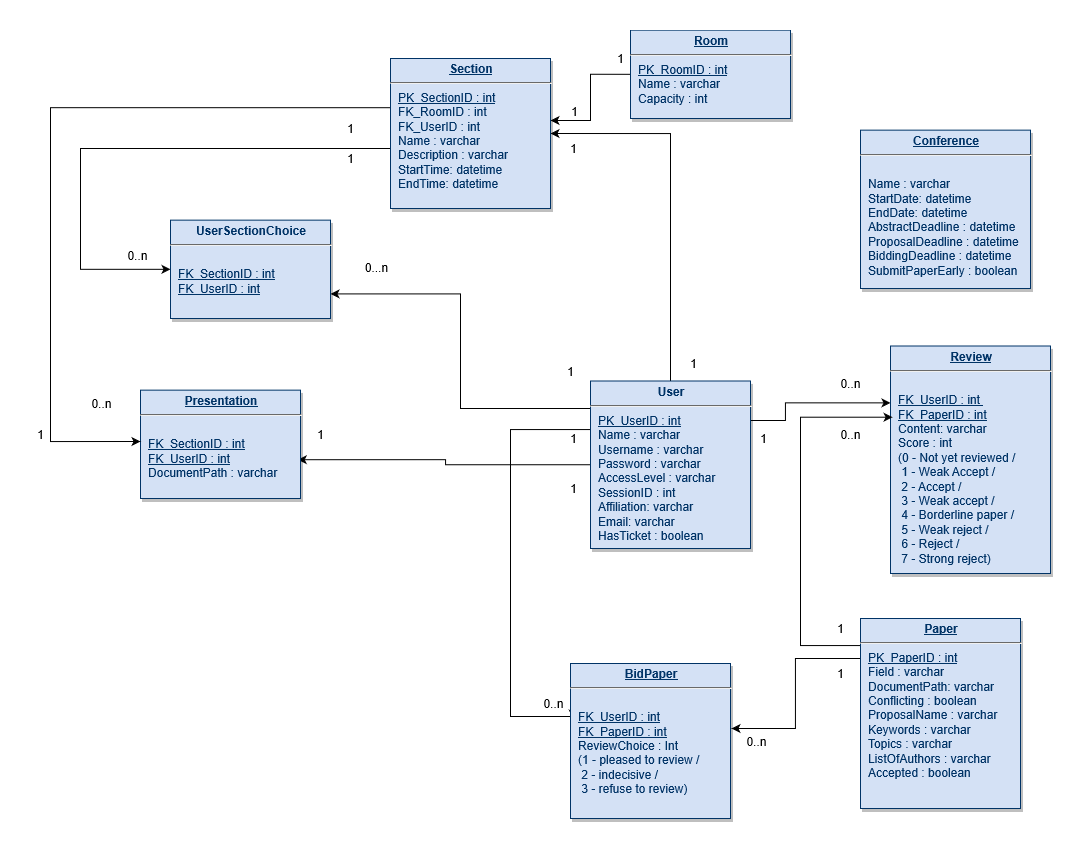

The diagram above was exported from draw.io. Its source (the exported page's mxGraphModel, read from the mxfile embedded in the PNG):
<mxGraphModel grid="1" shadow="0" math="0" background="#ffffff" pageHeight="1169" pageWidth="826" pageScale="1" page="1" fold="1" arrows="1" connect="1" tooltips="1" guides="1" gridSize="10" dy="1822" dx="1978">
  <root>
    <mxCell id="0" />
    <mxCell id="1" parent="0" />
    <mxCell id="bFKR2t3vFIx9Gp6ovZmO-128" parent="1" style="edgeStyle=orthogonalEdgeStyle;rounded=0;orthogonalLoop=1;jettySize=auto;html=1;exitX=0;exitY=0.5;exitDx=0;exitDy=0;" edge="1" target="25" source="19">
      <mxGeometry as="geometry" relative="1">
        <Array as="points">
          <mxPoint y="-4" x="310" />
          <mxPoint y="42" x="310" />
        </Array>
      </mxGeometry>
    </mxCell>
    <mxCell id="bFKR2t3vFIx9Gp6ovZmO-130" value="1" parent="bFKR2t3vFIx9Gp6ovZmO-128" style="text;html=1;align=center;verticalAlign=middle;resizable=0;points=[];labelBackgroundColor=#ffffff;" vertex="1" connectable="0">
      <mxGeometry as="geometry" relative="1" y="12" x="0.8371">
        <mxPoint as="offset" y="-22" x="13.469999999999998" />
      </mxGeometry>
    </mxCell>
    <mxCell id="19" value="&lt;p style=&quot;margin: 0px ; margin-top: 4px ; text-align: center ; text-decoration: underline&quot;&gt;&lt;strong&gt;Room&lt;/strong&gt;&lt;strong&gt;&lt;br&gt;&lt;/strong&gt;&lt;/p&gt;&lt;hr&gt;&lt;p style=&quot;margin: 0px ; margin-left: 8px&quot;&gt;&lt;u&gt;PK_RoomID : int&lt;/u&gt;&lt;br&gt;Name : varchar&lt;/p&gt;&lt;p style=&quot;margin: 0px ; margin-left: 8px&quot;&gt;Capacity : int&lt;br&gt;&lt;/p&gt;" parent="1" style="verticalAlign=top;align=left;overflow=fill;fontSize=12;fontFamily=Helvetica;html=1;strokeColor=#003366;shadow=1;fillColor=#D4E1F5;fontColor=#003366" vertex="1">
      <mxGeometry as="geometry" y="-48.36" x="350" height="88.36" width="160" />
    </mxCell>
    <mxCell id="bFKR2t3vFIx9Gp6ovZmO-131" parent="1" style="edgeStyle=orthogonalEdgeStyle;rounded=0;orthogonalLoop=1;jettySize=auto;html=1;exitX=0.003;exitY=0.386;exitDx=0;exitDy=0;entryX=0.016;entryY=0.356;entryDx=0;entryDy=0;exitPerimeter=0;entryPerimeter=0;" edge="1" target="24" source="20">
      <mxGeometry as="geometry" relative="1">
        <Array as="points">
          <mxPoint y="351" x="310" />
          <mxPoint y="351" x="230" />
          <mxPoint y="638" x="230" />
          <mxPoint y="638" x="293" />
        </Array>
      </mxGeometry>
    </mxCell>
    <mxCell id="bFKR2t3vFIx9Gp6ovZmO-133" value="0..n&lt;br&gt;" parent="bFKR2t3vFIx9Gp6ovZmO-131" style="text;html=1;align=center;verticalAlign=middle;resizable=0;points=[];labelBackgroundColor=#ffffff;" vertex="1" connectable="0">
      <mxGeometry as="geometry" relative="1" y="11" x="0.8378">
        <mxPoint as="offset" y="-2.44" x="14.14" />
      </mxGeometry>
    </mxCell>
    <mxCell id="bFKR2t3vFIx9Gp6ovZmO-144" parent="1" style="edgeStyle=orthogonalEdgeStyle;rounded=0;orthogonalLoop=1;jettySize=auto;html=1;exitX=1;exitY=0.25;exitDx=0;exitDy=0;entryX=0;entryY=0.25;entryDx=0;entryDy=0;" edge="1" target="23" source="20">
      <mxGeometry as="geometry" relative="1">
        <Array as="points">
          <mxPoint y="342" x="505" />
          <mxPoint y="324" x="505" />
        </Array>
      </mxGeometry>
    </mxCell>
    <mxCell id="lDSdQAXQzQrofI7cIEJX-44" parent="1" style="edgeStyle=orthogonalEdgeStyle;rounded=0;orthogonalLoop=1;jettySize=auto;html=1;entryX=1;entryY=0.5;entryDx=0;entryDy=0;" edge="1" target="25" source="20">
      <mxGeometry as="geometry" relative="1">
        <Array as="points">
          <mxPoint y="55" x="390" />
        </Array>
      </mxGeometry>
    </mxCell>
    <mxCell id="lDSdQAXQzQrofI7cIEJX-47" parent="1" style="edgeStyle=orthogonalEdgeStyle;rounded=0;orthogonalLoop=1;jettySize=auto;html=1;entryX=1;entryY=0.75;entryDx=0;entryDy=0;" edge="1" target="v1iMGTRgHMDSlt3mDZNH-35" source="20">
      <mxGeometry as="geometry" relative="1">
        <Array as="points">
          <mxPoint y="330" x="180" />
          <mxPoint y="215" x="180" />
        </Array>
      </mxGeometry>
    </mxCell>
    <mxCell id="lDSdQAXQzQrofI7cIEJX-50" parent="1" style="edgeStyle=orthogonalEdgeStyle;rounded=0;orthogonalLoop=1;jettySize=auto;html=1;entryX=0.983;entryY=0.642;entryDx=0;entryDy=0;entryPerimeter=0;" edge="1" target="22" source="20">
      <mxGeometry as="geometry" relative="1" />
    </mxCell>
    <mxCell id="20" value="&lt;p style=&quot;margin: 4px 0px 0px ; text-align: center&quot;&gt;&lt;strong&gt;User&lt;/strong&gt;&lt;/p&gt;&lt;hr&gt;&lt;p style=&quot;margin: 0px ; margin-left: 8px&quot;&gt;&lt;u&gt;PK_UserID : int&lt;/u&gt;&lt;/p&gt;&lt;p style=&quot;margin: 0px ; margin-left: 8px&quot;&gt;Name : varchar&lt;/p&gt;&lt;p style=&quot;margin: 0px ; margin-left: 8px&quot;&gt;Username : varchar&lt;/p&gt;&lt;p style=&quot;margin: 0px ; margin-left: 8px&quot;&gt;Password : varchar&lt;/p&gt;&lt;p style=&quot;margin: 0px ; margin-left: 8px&quot;&gt;AccessLevel : varchar&lt;/p&gt;&lt;p style=&quot;margin: 0px ; margin-left: 8px&quot;&gt;SessionID : int&lt;/p&gt;&lt;p style=&quot;margin: 0px ; margin-left: 8px&quot;&gt;Affiliation: varchar&lt;/p&gt;&lt;p style=&quot;margin: 0px ; margin-left: 8px&quot;&gt;Email: varchar&lt;/p&gt;&lt;p style=&quot;margin: 0px ; margin-left: 8px&quot;&gt;HasTicket : boolean&lt;/p&gt;&lt;p style=&quot;margin: 0px ; margin-left: 8px&quot;&gt;&lt;br&gt;&lt;/p&gt;&lt;p style=&quot;margin: 0px ; margin-left: 8px&quot;&gt;&lt;br&gt;&lt;/p&gt;" parent="1" style="verticalAlign=top;align=left;overflow=fill;fontSize=12;fontFamily=Helvetica;html=1;strokeColor=#003366;shadow=1;fillColor=#D4E1F5;fontColor=#003366" vertex="1">
      <mxGeometry as="geometry" y="302.5" x="310" height="167.5" width="160" />
    </mxCell>
    <mxCell id="22" value="&lt;p style=&quot;margin: 0px ; margin-top: 4px ; text-align: center ; text-decoration: underline&quot;&gt;&lt;strong&gt;Presentation&lt;/strong&gt;&lt;strong&gt;&lt;br&gt;&lt;/strong&gt;&lt;/p&gt;&lt;hr&gt;&lt;p style=&quot;margin: 0px ; margin-left: 8px&quot;&gt;&lt;u&gt;&lt;/u&gt;&lt;br&gt;&lt;/p&gt;&lt;p style=&quot;margin: 0px ; margin-left: 8px&quot;&gt;&lt;u&gt;FK_SectionID : int&lt;/u&gt;&lt;/p&gt;&lt;p style=&quot;margin: 0px ; margin-left: 8px&quot;&gt;&lt;u&gt;FK_UserID : int&lt;/u&gt;&lt;/p&gt;&lt;p style=&quot;margin: 0px ; margin-left: 8px&quot;&gt;DocumentPath : varchar&lt;/p&gt;&lt;p style=&quot;margin: 0px ; margin-left: 8px&quot;&gt;&lt;br&gt;&lt;/p&gt;" parent="1" style="verticalAlign=top;align=left;overflow=fill;fontSize=12;fontFamily=Helvetica;html=1;strokeColor=#003366;shadow=1;fillColor=#D4E1F5;fontColor=#003366" vertex="1">
      <mxGeometry as="geometry" y="311.64" x="-140" height="108.36" width="160" />
    </mxCell>
    <mxCell id="23" value="&lt;p style=&quot;margin: 0px ; margin-top: 4px ; text-align: center ; text-decoration: underline&quot;&gt;&lt;strong&gt;Review&lt;/strong&gt;&lt;strong&gt;&lt;br&gt;&lt;/strong&gt;&lt;/p&gt;&lt;hr&gt;&lt;p style=&quot;margin: 0px ; margin-left: 8px&quot;&gt;&lt;br&gt;&lt;/p&gt;&lt;p style=&quot;margin: 0px ; margin-left: 8px&quot;&gt;&lt;u&gt;FK_UserID : int&amp;nbsp;&lt;/u&gt;&lt;/p&gt;&lt;p style=&quot;margin: 0px ; margin-left: 8px&quot;&gt;&lt;u&gt;FK_PaperID : int&lt;/u&gt;&lt;/p&gt;&lt;p style=&quot;margin: 0px ; margin-left: 8px&quot;&gt;Content: varchar&lt;/p&gt;&lt;p style=&quot;margin: 0px ; margin-left: 8px&quot;&gt;Score : int&lt;/p&gt;&lt;p style=&quot;margin: 0px 0px 0px 8px ; text-align: left ; text-transform: none ; text-indent: 0px ; letter-spacing: normal ; font-family: &amp;#34;helvetica&amp;#34; ; font-size: 12px ; font-style: normal ; font-variant: normal ; font-weight: 400 ; text-decoration: none ; word-spacing: 0px&quot;&gt;(0 - Not yet reviewed /&lt;/p&gt;&lt;p style=&quot;margin: 0px 0px 0px 8px ; text-align: left ; text-transform: none ; text-indent: 0px ; letter-spacing: normal ; font-family: &amp;#34;helvetica&amp;#34; ; font-size: 12px ; font-style: normal ; font-variant: normal ; font-weight: 400 ; text-decoration: none ; word-spacing: 0px&quot;&gt;&amp;nbsp;1 - Weak Accept /&lt;/p&gt;&lt;p style=&quot;margin: 0px 0px 0px 8px ; text-align: left ; text-transform: none ; text-indent: 0px ; letter-spacing: normal ; font-family: &amp;#34;helvetica&amp;#34; ; font-size: 12px ; font-style: normal ; font-variant: normal ; font-weight: 400 ; text-decoration: none ; word-spacing: 0px&quot;&gt;&amp;nbsp;2 - Accept /&lt;/p&gt;&lt;p style=&quot;margin: 0px 0px 0px 8px ; text-align: left ; text-transform: none ; text-indent: 0px ; letter-spacing: normal ; font-family: &amp;#34;helvetica&amp;#34; ; font-size: 12px ; font-style: normal ; font-variant: normal ; font-weight: 400 ; text-decoration: none ; word-spacing: 0px&quot;&gt;&amp;nbsp;3 - Weak accept /&lt;/p&gt;&lt;p style=&quot;margin: 0px 0px 0px 8px ; text-align: left ; text-transform: none ; text-indent: 0px ; letter-spacing: normal ; font-family: &amp;#34;helvetica&amp;#34; ; font-size: 12px ; font-style: normal ; font-variant: normal ; font-weight: 400 ; text-decoration: none ; word-spacing: 0px&quot;&gt;&amp;nbsp;4 - Borderline paper /&lt;/p&gt;&lt;p style=&quot;margin: 0px 0px 0px 8px ; text-align: left ; text-transform: none ; text-indent: 0px ; letter-spacing: normal ; font-family: &amp;#34;helvetica&amp;#34; ; font-size: 12px ; font-style: normal ; font-variant: normal ; font-weight: 400 ; text-decoration: none ; word-spacing: 0px&quot;&gt;&amp;nbsp;5 - Weak reject /&lt;/p&gt;&lt;p style=&quot;margin: 0px 0px 0px 8px ; text-align: left ; text-transform: none ; text-indent: 0px ; letter-spacing: normal ; font-family: &amp;#34;helvetica&amp;#34; ; font-size: 12px ; font-style: normal ; font-variant: normal ; font-weight: 400 ; text-decoration: none ; word-spacing: 0px&quot;&gt;&amp;nbsp;6 - Reject /&lt;/p&gt;&lt;p style=&quot;margin: 0px 0px 0px 8px ; text-align: left ; text-transform: none ; text-indent: 0px ; letter-spacing: normal ; font-family: &amp;#34;helvetica&amp;#34; ; font-size: 12px ; font-style: normal ; font-variant: normal ; font-weight: 400 ; text-decoration: none ; word-spacing: 0px&quot;&gt;&amp;nbsp;7 - Strong reject)&lt;/p&gt;&lt;p style=&quot;margin: 0px ; margin-left: 8px&quot;&gt;&lt;b&gt;&lt;/b&gt;&lt;i&gt;&lt;/i&gt;&lt;u&gt;&lt;/u&gt;&lt;sub&gt;&lt;/sub&gt;&lt;sup&gt;&lt;/sup&gt;&lt;strike&gt;&lt;/strike&gt;&lt;br&gt;&lt;/p&gt;" parent="1" style="verticalAlign=top;align=left;overflow=fill;fontSize=12;fontFamily=Helvetica;html=1;strokeColor=#003366;shadow=1;fillColor=#D4E1F5;fontColor=#003366" vertex="1">
      <mxGeometry as="geometry" y="267.5" x="610" height="227.5" width="160" />
    </mxCell>
    <mxCell id="24" value="&lt;p style=&quot;margin: 0px ; margin-top: 4px ; text-align: center ; text-decoration: underline&quot;&gt;&lt;strong&gt;BidPaper&lt;/strong&gt;&lt;strong&gt;&lt;br&gt;&lt;/strong&gt;&lt;/p&gt;&lt;hr&gt;&lt;p style=&quot;margin: 0px ; margin-left: 8px&quot;&gt;&lt;br&gt;&lt;/p&gt;&lt;p style=&quot;margin: 0px ; margin-left: 8px&quot;&gt;&lt;u&gt;FK_UserID : int&lt;/u&gt;&lt;/p&gt;&lt;p style=&quot;margin: 0px ; margin-left: 8px&quot;&gt;&lt;u&gt;FK_PaperID : int&lt;/u&gt;&lt;/p&gt;&lt;p style=&quot;margin: 0px ; margin-left: 8px&quot;&gt;ReviewChoice : Int&amp;nbsp;&lt;/p&gt;&lt;p style=&quot;margin: 0px ; margin-left: 8px&quot;&gt;(1 - pleased to review /&lt;/p&gt;&lt;p style=&quot;margin: 0px ; margin-left: 8px&quot;&gt;&amp;nbsp;2 - indecisive /&lt;/p&gt;&lt;p style=&quot;margin: 0px ; margin-left: 8px&quot;&gt;&amp;nbsp;3 - refuse to review)&lt;br&gt;&lt;/p&gt;" parent="1" style="verticalAlign=top;align=left;overflow=fill;fontSize=12;fontFamily=Helvetica;html=1;strokeColor=#003366;shadow=1;fillColor=#D4E1F5;fontColor=#003366" vertex="1">
      <mxGeometry as="geometry" y="585" x="290" height="155" width="160" />
    </mxCell>
    <mxCell id="bFKR2t3vFIx9Gp6ovZmO-147" parent="1" style="edgeStyle=orthogonalEdgeStyle;rounded=0;orthogonalLoop=1;jettySize=auto;html=1;exitX=0.019;exitY=0.328;exitDx=0;exitDy=0;exitPerimeter=0;" edge="1" source="25">
      <mxGeometry as="geometry" relative="1">
        <Array as="points">
          <mxPoint y="29" x="-230" />
          <mxPoint y="363" x="-230" />
        </Array>
        <mxPoint as="sourcePoint" y="80" x="20" />
        <mxPoint as="targetPoint" y="363" x="-140" />
      </mxGeometry>
    </mxCell>
    <mxCell id="v1iMGTRgHMDSlt3mDZNH-42" parent="1" style="edgeStyle=orthogonalEdgeStyle;rounded=0;orthogonalLoop=1;jettySize=auto;html=1;entryX=0;entryY=0.5;entryDx=0;entryDy=0;" edge="1" target="v1iMGTRgHMDSlt3mDZNH-35" source="25">
      <mxGeometry as="geometry" relative="1">
        <Array as="points">
          <mxPoint y="70" x="-200" />
          <mxPoint y="191" x="-200" />
        </Array>
      </mxGeometry>
    </mxCell>
    <mxCell id="25" value="&lt;p style=&quot;margin: 0px ; margin-top: 4px ; text-align: center ; text-decoration: underline&quot;&gt;&lt;strong&gt;Section&lt;/strong&gt;&lt;strong&gt;&lt;br&gt;&lt;/strong&gt;&lt;/p&gt;&lt;hr&gt;&lt;p style=&quot;margin: 0px ; margin-left: 8px&quot;&gt;&lt;u&gt;PK_SectionID : int&lt;/u&gt;&lt;/p&gt;&lt;p style=&quot;margin: 0px ; margin-left: 8px&quot;&gt;FK_RoomID : int&lt;/p&gt;&lt;p style=&quot;margin: 0px ; margin-left: 8px&quot;&gt;FK_UserID : int&lt;/p&gt;&lt;p style=&quot;margin: 0px ; margin-left: 8px&quot;&gt;Name : varchar&lt;/p&gt;&lt;p style=&quot;margin: 0px ; margin-left: 8px&quot;&gt;Description : varchar&lt;/p&gt;&lt;p style=&quot;margin: 0px ; margin-left: 8px&quot;&gt;StartTime: datetime&lt;/p&gt;&lt;p style=&quot;margin: 0px ; margin-left: 8px&quot;&gt;EndTime: datetime&lt;/p&gt;&lt;p style=&quot;margin: 0px ; margin-left: 8px&quot;&gt;&lt;br&gt;&lt;/p&gt;&lt;p style=&quot;margin: 0px ; margin-left: 8px&quot;&gt;&lt;br&gt;&lt;/p&gt;&lt;p style=&quot;margin: 0px ; margin-left: 8px&quot;&gt;&lt;br&gt;&lt;/p&gt;" parent="1" style="verticalAlign=top;align=left;overflow=fill;fontSize=12;fontFamily=Helvetica;html=1;strokeColor=#003366;shadow=1;fillColor=#D4E1F5;fontColor=#003366" vertex="1">
      <mxGeometry as="geometry" y="-20" x="110" height="150" width="160" />
    </mxCell>
    <mxCell id="bFKR2t3vFIx9Gp6ovZmO-136" parent="1" style="edgeStyle=orthogonalEdgeStyle;rounded=0;orthogonalLoop=1;jettySize=auto;html=1;exitX=0;exitY=0.25;exitDx=0;exitDy=0;" edge="1" source="29">
      <mxGeometry as="geometry" relative="1">
        <Array as="points">
          <mxPoint y="580" x="580" />
          <mxPoint y="580" x="515" />
          <mxPoint y="650" x="515" />
        </Array>
        <mxPoint as="targetPoint" y="650" x="451" />
      </mxGeometry>
    </mxCell>
    <mxCell id="bFKR2t3vFIx9Gp6ovZmO-138" value="0..n&lt;br&gt;" parent="bFKR2t3vFIx9Gp6ovZmO-136" style="text;html=1;align=center;verticalAlign=middle;resizable=0;points=[];labelBackgroundColor=#ffffff;" vertex="1" connectable="0">
      <mxGeometry as="geometry" relative="1" y="11" x="0.9047">
        <mxPoint as="offset" y="1.38" x="13.89" />
      </mxGeometry>
    </mxCell>
    <mxCell id="bFKR2t3vFIx9Gp6ovZmO-145" parent="1" style="edgeStyle=orthogonalEdgeStyle;rounded=0;orthogonalLoop=1;jettySize=auto;html=1;exitX=0;exitY=0.25;exitDx=0;exitDy=0;entryX=0.013;entryY=0.313;entryDx=0;entryDy=0;entryPerimeter=0;" edge="1" target="23" source="29">
      <mxGeometry as="geometry" relative="1">
        <Array as="points">
          <mxPoint y="567" x="580" />
          <mxPoint y="567" x="520" />
          <mxPoint y="339" x="520" />
        </Array>
        <mxPoint as="targetPoint" y="366" x="579" />
      </mxGeometry>
    </mxCell>
    <mxCell id="29" value="&lt;p style=&quot;margin: 0px ; margin-top: 4px ; text-align: center ; text-decoration: underline&quot;&gt;&lt;strong&gt;Paper&lt;/strong&gt;&lt;strong&gt;&lt;br&gt;&lt;/strong&gt;&lt;/p&gt;&lt;hr&gt;&lt;p style=&quot;margin: 0px ; margin-left: 8px&quot;&gt;&lt;u&gt;PK_PaperID : int&lt;/u&gt;&lt;br&gt;&lt;/p&gt;&lt;p style=&quot;margin: 0px ; margin-left: 8px&quot;&gt;Field : varchar&lt;/p&gt;&lt;p style=&quot;margin: 0px ; margin-left: 8px&quot;&gt;DocumentPath: varchar&lt;br&gt;&lt;/p&gt;&lt;p style=&quot;margin: 0px ; margin-left: 8px&quot;&gt;Conflicting : boolean&lt;/p&gt;&lt;p style=&quot;margin: 0px ; margin-left: 8px&quot;&gt;ProposalName : varchar&lt;/p&gt;&lt;p style=&quot;margin: 0px ; margin-left: 8px&quot;&gt;Keywords : varchar&lt;/p&gt;&lt;p style=&quot;margin: 0px ; margin-left: 8px&quot;&gt;Topics : varchar&lt;/p&gt;&lt;p style=&quot;margin: 0px ; margin-left: 8px&quot;&gt;ListOfAuthors : varchar&lt;br&gt;&lt;/p&gt;&lt;p style=&quot;margin: 0px ; margin-left: 8px&quot;&gt;Accepted : boolean&lt;/p&gt;&lt;p style=&quot;margin: 0px ; margin-left: 8px&quot;&gt;&lt;br&gt;&lt;/p&gt;" parent="1" style="verticalAlign=top;align=left;overflow=fill;fontSize=12;fontFamily=Helvetica;html=1;strokeColor=#003366;shadow=1;fillColor=#D4E1F5;fontColor=#003366" vertex="1">
      <mxGeometry as="geometry" y="540" x="580" height="190" width="160" />
    </mxCell>
    <mxCell id="35" value="&lt;p style=&quot;margin: 0px ; margin-top: 4px ; text-align: center ; text-decoration: underline&quot;&gt;&lt;strong&gt;Conference&lt;/strong&gt;&lt;/p&gt;&lt;hr&gt;&lt;p style=&quot;margin: 0px ; margin-left: 8px&quot;&gt;&lt;br&gt;&lt;/p&gt;&lt;p style=&quot;margin: 0px ; margin-left: 8px&quot;&gt;Name : varchar&lt;/p&gt;&lt;p style=&quot;margin: 0px ; margin-left: 8px&quot;&gt;StartDate: datetime&lt;/p&gt;&lt;p style=&quot;margin: 0px ; margin-left: 8px&quot;&gt;EndDate: datetime&lt;br&gt;&lt;/p&gt;&lt;p style=&quot;margin: 0px ; margin-left: 8px&quot;&gt;AbstractDeadline : datetime&lt;/p&gt;&lt;p style=&quot;margin: 0px ; margin-left: 8px&quot;&gt;ProposalDeadline : datetime&lt;/p&gt;&lt;p style=&quot;margin: 0px ; margin-left: 8px&quot;&gt;BiddingDeadline : datetime&lt;/p&gt;&lt;p style=&quot;margin: 0px ; margin-left: 8px&quot;&gt;SubmitPaperEarly : boolean&lt;/p&gt;" parent="1" style="verticalAlign=top;align=left;overflow=fill;fontSize=12;fontFamily=Helvetica;html=1;strokeColor=#003366;shadow=1;fillColor=#D4E1F5;fontColor=#003366" vertex="1">
      <mxGeometry as="geometry" y="51.64" x="580" height="158.36" width="170" />
    </mxCell>
    <mxCell id="bFKR2t3vFIx9Gp6ovZmO-129" value="1&lt;br&gt;" parent="1" style="text;html=1;align=center;verticalAlign=middle;resizable=0;points=[];autosize=1;" vertex="1">
      <mxGeometry as="geometry" y="-30" x="330" height="20" width="20" />
    </mxCell>
    <mxCell id="bFKR2t3vFIx9Gp6ovZmO-132" value="1" parent="1" style="text;html=1;align=center;verticalAlign=middle;resizable=0;points=[];autosize=1;" vertex="1">
      <mxGeometry as="geometry" y="350" x="283" height="20" width="20" />
    </mxCell>
    <mxCell id="bFKR2t3vFIx9Gp6ovZmO-137" value="1&lt;br&gt;" parent="1" style="text;html=1;align=center;verticalAlign=middle;resizable=0;points=[];autosize=1;" vertex="1">
      <mxGeometry as="geometry" y="540" x="550" height="20" width="20" />
    </mxCell>
    <mxCell id="bFKR2t3vFIx9Gp6ovZmO-140" value="0..n&lt;br&gt;" parent="1" style="text;html=1;align=center;verticalAlign=middle;resizable=0;points=[];autosize=1;" vertex="1">
      <mxGeometry as="geometry" y="295" x="550" height="20" width="40" />
    </mxCell>
    <mxCell id="bFKR2t3vFIx9Gp6ovZmO-141" value="1&lt;br&gt;" parent="1" style="text;html=1;align=center;verticalAlign=middle;resizable=0;points=[];autosize=1;" vertex="1">
      <mxGeometry as="geometry" y="350" x="473" height="20" width="20" />
    </mxCell>
    <mxCell id="bFKR2t3vFIx9Gp6ovZmO-146" value="0..n&lt;br&gt;" parent="1" style="text;html=1;align=center;verticalAlign=middle;resizable=0;points=[];autosize=1;" vertex="1">
      <mxGeometry as="geometry" y="346.25" x="550" height="20" width="40" />
    </mxCell>
    <mxCell id="bFKR2t3vFIx9Gp6ovZmO-149" value="1" parent="1" style="text;html=1;align=center;verticalAlign=middle;resizable=0;points=[];autosize=1;" vertex="1">
      <mxGeometry as="geometry" y="40" x="60" height="20" width="20" />
    </mxCell>
    <mxCell id="bFKR2t3vFIx9Gp6ovZmO-150" value="1" parent="1" style="text;html=1;align=center;verticalAlign=middle;resizable=0;points=[];autosize=1;" vertex="1">
      <mxGeometry as="geometry" y="346.25" x="-250" height="20" width="20" />
    </mxCell>
    <mxCell id="bFKR2t3vFIx9Gp6ovZmO-151" value="0..n" parent="1" style="text;html=1;align=center;verticalAlign=middle;resizable=0;points=[];autosize=1;" vertex="1">
      <mxGeometry as="geometry" y="315" x="-199" height="20" width="40" />
    </mxCell>
    <mxCell id="bFKR2t3vFIx9Gp6ovZmO-163" value="1&lt;br&gt;" parent="1" style="text;html=1;align=center;verticalAlign=middle;resizable=0;points=[];autosize=1;" vertex="1">
      <mxGeometry as="geometry" y="585" x="550" height="20" width="20" />
    </mxCell>
    <mxCell id="v1iMGTRgHMDSlt3mDZNH-35" value="&lt;p style=&quot;margin: 4px 0px 0px ; text-align: center&quot;&gt;&lt;b&gt;UserSectionChoice&lt;/b&gt;&lt;/p&gt;&lt;hr&gt;&lt;p style=&quot;margin: 0px ; margin-left: 8px&quot;&gt;&lt;u&gt;&lt;/u&gt;&lt;br&gt;&lt;/p&gt;&lt;p style=&quot;margin: 0px ; margin-left: 8px&quot;&gt;&lt;u&gt;FK_SectionID : int&lt;/u&gt;&lt;/p&gt;&lt;p style=&quot;margin: 0px ; margin-left: 8px&quot;&gt;&lt;u&gt;FK_UserID : int&lt;/u&gt;&lt;/p&gt;" parent="1" style="verticalAlign=top;align=left;overflow=fill;fontSize=12;fontFamily=Helvetica;html=1;strokeColor=#003366;shadow=1;fillColor=#D4E1F5;fontColor=#003366" vertex="1">
      <mxGeometry as="geometry" y="141.64" x="-110" height="98.36" width="160" />
    </mxCell>
    <mxCell id="v1iMGTRgHMDSlt3mDZNH-43" value="1" parent="1" style="text;html=1;align=center;verticalAlign=middle;resizable=0;points=[];autosize=1;" vertex="1">
      <mxGeometry as="geometry" y="70" x="60" height="20" width="20" />
    </mxCell>
    <mxCell id="v1iMGTRgHMDSlt3mDZNH-44" value="0..n" parent="1" style="text;html=1;align=center;verticalAlign=middle;resizable=0;points=[];autosize=1;" vertex="1">
      <mxGeometry as="geometry" y="167" x="-163" height="20" width="40" />
    </mxCell>
    <mxCell id="lDSdQAXQzQrofI7cIEJX-45" value="1" parent="1" style="text;html=1;align=center;verticalAlign=middle;resizable=0;points=[];autosize=1;" vertex="1">
      <mxGeometry as="geometry" y="275" x="403" height="20" width="20" />
    </mxCell>
    <mxCell id="lDSdQAXQzQrofI7cIEJX-46" value="1&lt;br&gt;" parent="1" style="text;html=1;align=center;verticalAlign=middle;resizable=0;points=[];autosize=1;" vertex="1">
      <mxGeometry as="geometry" y="60" x="283" height="20" width="20" />
    </mxCell>
    <mxCell id="lDSdQAXQzQrofI7cIEJX-48" value="1&lt;br&gt;" parent="1" style="text;html=1;align=center;verticalAlign=middle;resizable=0;points=[];autosize=1;" vertex="1">
      <mxGeometry as="geometry" y="282.5" x="280" height="20" width="20" />
    </mxCell>
    <mxCell id="lDSdQAXQzQrofI7cIEJX-49" value="0...n" parent="1" style="text;html=1;align=center;verticalAlign=middle;resizable=0;points=[];autosize=1;" vertex="1">
      <mxGeometry as="geometry" y="179" x="76" height="20" width="40" />
    </mxCell>
    <mxCell id="lDSdQAXQzQrofI7cIEJX-51" value="1&lt;br&gt;" parent="1" style="text;html=1;align=center;verticalAlign=middle;resizable=0;points=[];autosize=1;" vertex="1">
      <mxGeometry as="geometry" y="400" x="283" height="20" width="20" />
    </mxCell>
    <mxCell id="lDSdQAXQzQrofI7cIEJX-52" value="1" parent="1" style="text;html=1;align=center;verticalAlign=middle;resizable=0;points=[];autosize=1;" vertex="1">
      <mxGeometry as="geometry" y="346.25" x="30" height="20" width="20" />
    </mxCell>
  </root>
</mxGraphModel>